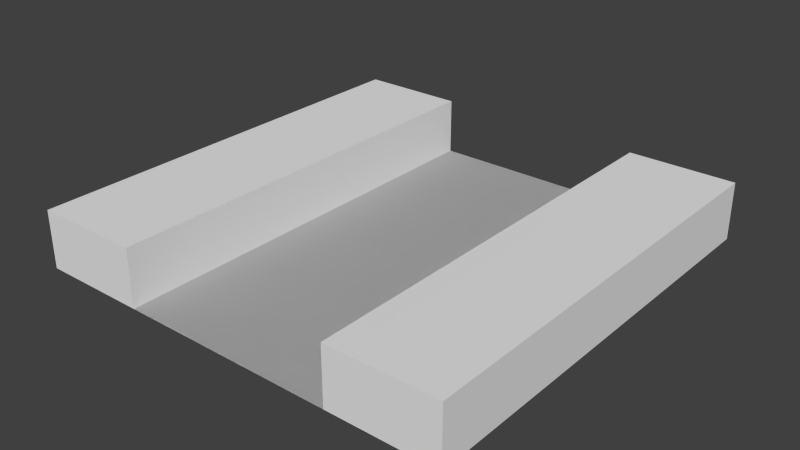 # Source: NS.blend  (saved by Blender 2.63.0; exported with 4.5.12 LTS)
import bpy
from mathutils import Matrix  # noqa: F401  (used for matrix-valued properties, if any)

bpy.ops.wm.read_factory_settings(use_empty=True)
scene = bpy.context.scene
scene.name = 'Scene'

# ---- collections
col_collection_1 = bpy.data.collections.new('Collection 1'); scene.collection.children.link(col_collection_1)

# ---- world
world_world = bpy.data.worlds.new('World'); scene.world = world_world
world_world.color = (0.05088, 0.05088, 0.05088)
world_world.use_sun_shadow = False
world_world.sun_shadow_jitter_overblur = 0.0
world_world.cycles.sampling_method = 'MANUAL'
world_world.cycles.sample_map_resolution = 256

# ---- meshes
me_cube = bpy.data.meshes.new('Cube')
me_cube.from_pydata([(-1.0, -1.0, 1.0), (-1.0, -1.0, -1.0), (1.0, -1.0, -1.0), (1.0, -1.0, 1.0), (-1.0, 1.0, 1.0), (-1.0, 1.0, -1.0), (1.0, 1.0, -1.0), (1.0, 1.0, 1.0), (-1.0, 1.0, -6.557e-07), (-1.0, -6.557e-07, -1.0), (-1.0, -1.0, 6.557e-07), (-1.0, 6.557e-07, 1.0), (1.0, -6.557e-07, -1.0), (0.0, -1.0, -1.0), (1.0, 1.0, -5.96e-07), (1.0, 5.96e-07, 1.0), (1.0, -1.0, 5.96e-07), (0.0, -1.0, 1.0), (-1.0, 1.0, -0.5), (-1.0, -0.95, -1.0), (-1.0, -1.0, 0.5), (-1.0, 0.5, 1.0), (0.5, 1.0, -1.0), (1.0, -0.95, -1.0), (-0.5, -1.0, -1.0), (1.0, 1.0, 0.5), (1.0, -0.95, 1.0), (1.0, -1.0, -0.5), (-0.5, 1.0, 1.0), (0.5, -1.0, 1.0), (-1.0, 1.0, 0.5), (-1.0, 0.5, -1.0), (-1.0, -1.0, -0.5), (-1.0, -0.95, 1.0), (-0.5, 1.0, -1.0), (1.0, 0.5, -1.0), (0.5, -1.0, -1.0), (1.0, 1.0, -0.5), (1.0, 0.5, 1.0), (1.0, -1.0, 0.5), (0.5, 1.0, 1.0), (-0.5, -1.0, 1.0), (-0.5, -1.0, 1.0), (-1.0, 3.278e-07, 0.5), (-1.0, -3.278e-07, -0.5), (0.5, -1.0, -1.0), (-0.5, -6.557e-07, -1.0), (0.5, -6.557e-07, -1.0), (-2.526e-16, -1.0, 1.0), (1.0, -3.278e-07, -0.5), (1.0, 2.98e-07, 0.5), (-2.526e-16, -1.0, -1.0), (0.5, 5.96e-07, 1.0), (-0.5, 6.258e-07, 1.0), (0.5, -1.0, 6.109e-07), (-0.5, -1.0, 6.407e-07), (0.0, -1.0, 0.5), (0.0, -1.0, -0.5), (-0.5, 1.0, -6.407e-07), (0.5, 1.0, -6.109e-07), (-1.0, -0.95, -0.5), (0.5, -0.95, -1.0), (1.0, -0.95, 0.5), (-0.5, -0.95, 1.0), (0.5, -1.0, -0.5), (-0.5, 1.0, -0.5), (-1.0, -0.95, 0.5), (-1.0, 0.5, 0.5), (-1.0, 0.5, -0.5), (-0.5, -0.95, -1.0), (-0.5, 0.5, -1.0), (0.5, 0.5, -1.0), (1.0, -0.95, -0.5), (1.0, 0.5, -0.5), (1.0, 0.5, 0.5), (0.5, -0.95, 1.0), (0.5, 0.5, 1.0), (-0.5, 0.5, 1.0), (0.5, -1.0, 0.5), (-0.5, -1.0, 0.5), (-0.5, -1.0, -0.5), (-0.5, 1.0, 0.5), (0.5, 1.0, 0.5), (0.5, 1.0, -0.5), (-0.5, -1.0, -1.0), (0.5, -1.0, 1.0), (-0.5, -1.0, -6.181e-07), (0.5, -1.0, -5.883e-07), (-2.526e-16, -1.0, 0.5), (-2.526e-16, -1.0, -0.5), (-0.5, -1.0, -0.5), (-0.5, -1.0, 0.5), (0.5, -1.0, 0.5), (0.5, -1.0, -0.5)], [], [(50, 62, 39, 16, 27, 72, 49, 73, 37, 14, 25, 74), (66, 20, 0, 33, 11, 21, 4, 30, 67, 43), (64, 36, 2, 27), (65, 34, 5, 18), (69, 24, 1, 19, 9, 31, 5, 34, 70, 46), (81, 28, 42, 91), (45, 93, 83, 22), (93, 87, 59, 83), (20, 10, 32, 80, 55, 79), (25, 14, 37, 83, 59, 82), (65, 58, 86, 90), (9, 19, 1, 32, 60, 44, 68, 18, 5, 31), (15, 26, 3, 39, 62, 50, 74, 25, 7, 38), (72, 27, 2, 23, 12, 35, 6, 37, 73, 49), (58, 81, 91, 86), (12, 23, 2, 36, 61, 47, 71, 22, 6, 35), (11, 33, 0, 41, 63, 53, 77, 28, 4, 21), (75, 29, 3, 26, 15, 38, 7, 40, 76, 52), (92, 87, 93, 89, 90, 86, 91, 88), (34, 65, 90, 84), (87, 92, 82, 59), (78, 54, 64, 27, 16, 39), (51, 84, 90, 89, 93, 45), (88, 91, 42, 48, 85, 92), (13, 36, 64, 57, 80, 24), (56, 78, 29, 17, 41, 79), (29, 78, 39, 3), (79, 55, 80, 57, 64, 54, 78, 56), (0, 20, 79, 41), (81, 58, 65, 18, 8, 30), (32, 1, 24, 80), (28, 81, 30, 4), (92, 85, 40, 82), (7, 25, 82, 40), (37, 6, 22, 83), (60, 32, 10, 20, 66, 43, 67, 30, 8, 18, 68, 44)])
me_cube.use_remesh_preserve_volume = False
me_cube.use_remesh_preserve_attributes = False
me_cube.use_mirror_vertex_groups = False
me_cube.update()

# ---- objects
ob_cube = bpy.data.objects.new('Cube', me_cube)

# ---- transforms, parenting, visibility, modifiers, constraints
ob_cube.location = (0.0, 0.0, 0.0)
ob_cube.rotation_euler = (1.571, 0.0, 0.0)
ob_cube.scale = (15.0, 2.0, 15.0)
ob_cube.lineart.crease_threshold = 0.0

# ---- collection membership
col_collection_1.objects.link(ob_cube)

# ---- scene / render settings (as saved in the file)
scene.frame_start = 1; scene.frame_end = 250; scene.frame_set(1)
scene.render.engine = 'BLENDER_EEVEE_NEXT'
scene.render.image_settings.color_mode = 'RGB'
scene.render.image_settings.compression = 90
scene.render.resolution_percentage = 50
scene.render.dither_intensity = 0.0
scene.render.bake_margin = 2
scene.render.bake_bias = 0.0
scene.cycles.use_denoising = False
scene.cycles.samples = 10
scene.cycles.sampling_pattern = 'TABULATED_SOBOL'
scene.cycles.light_sampling_threshold = 0.0
scene.cycles.use_adaptive_sampling = False
scene.cycles.use_light_tree = False
scene.cycles.blur_glossy = 0.0
scene.cycles.volume_bounces = 1
scene.cycles.pixel_filter_type = 'GAUSSIAN'
scene.cycles.sample_clamp_indirect = 0.0
scene.view_settings.view_transform = 'Standard'
bpy.context.view_layer.update()

# ---- added for rendering (the .blend has no active camera and no usable light): camera, sun
cam_auto = bpy.data.cameras.new('AutoCamera')
cam_auto.lens = 50.0
cam_auto.sensor_width = 36.0
cam_auto.clip_end = 1000.0
ob_auto_camera = bpy.data.objects.new('AutoCamera', cam_auto)
scene.collection.objects.link(ob_auto_camera)
ob_auto_camera.location = (39.428, -47.3137, 31.5424)
ob_auto_camera.rotation_euler = (1.09748, -7.21219e-08, 0.694738)
scene.camera = ob_auto_camera
light_auto_sun = bpy.data.lights.new('AutoSun', 'SUN')
light_auto_sun.energy = 3.0
light_auto_sun.angle = 0.0523599
ob_auto_sun = bpy.data.objects.new('AutoSun', light_auto_sun)
scene.collection.objects.link(ob_auto_sun)
ob_auto_sun.rotation_euler = (0.872665, 0.174533, 0.523599)
bpy.context.view_layer.update()
